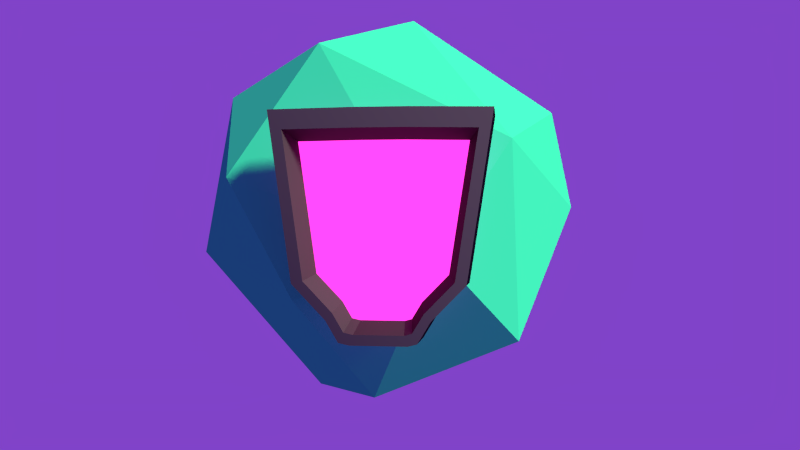 # Source: SatellitesNotConquistado.blend  (saved by Blender 2.73.0; exported with 4.5.12 LTS)
import bpy
from mathutils import Matrix  # noqa: F401  (used for matrix-valued properties, if any)

bpy.ops.wm.read_factory_settings(use_empty=True)
scene = bpy.context.scene
scene.name = 'Scene'

# ---- collections
col_collection_1 = bpy.data.collections.new('Collection 1'); scene.collection.children.link(col_collection_1)

# ---- materials (node trees are filled in below, after node groups)
mat_material_004 = bpy.data.materials.new('Material.004')
mat_material_004.alpha_threshold = 0.0
mat_material_004.preview_render_type = 'CUBE'
mat_material_004.diffuse_color = (0.04519, 0.7991, 0.3095, 1.0)
mat_material_004.roughness = 0.5
mat_naoconquistado = bpy.data.materials.new('NaoConquistado')
mat_naoconquistado.alpha_threshold = 0.0
mat_naoconquistado.diffuse_color = (0.7991, 0.7991, 0.7991, 1.0)
mat_naoconquistado.roughness = 0.5
mat_shieldinside_material = bpy.data.materials.new('ShieldInside_Material')
mat_shieldinside_material.alpha_threshold = 0.0
mat_shieldinside_material.diffuse_color = (0.7991, 0.02624, 0.402, 1.0)
mat_shieldinside_material.roughness = 0.5
mat_shieldoutside_material = bpy.data.materials.new('ShieldOutside_Material')
mat_shieldoutside_material.alpha_threshold = 0.0
mat_shieldoutside_material.diffuse_color = (0.09531, 0.07421, 0.07619, 1.0)
mat_shieldoutside_material.roughness = 0.5

# ---- material node trees
mat_material_004.use_nodes = True; mat_material_004.node_tree.nodes.clear()
_N = mat_material_004.node_tree.nodes; _L = mat_material_004.node_tree.links
n0 = _N.new('ShaderNodeOutputMaterial'); n0.name = 'Material Output'; n0.location = (300, 300)
n1 = _N.new('ShaderNodeBsdfDiffuse'); n1.name = 'Diffuse BSDF'; n1.location = (10, 300)
n1.inputs[0].default_value = (0.04545, 0.8, 0.3117, 1.0)
_L.new(n1.outputs[0], n0.inputs[0])
n0.is_active_output = True
mat_naoconquistado.use_nodes = True; mat_naoconquistado.node_tree.nodes.clear()
_N = mat_naoconquistado.node_tree.nodes; _L = mat_naoconquistado.node_tree.links
n0 = _N.new('ShaderNodeOutputMaterial'); n0.name = 'Material Output'; n0.location = (300, 300)
n1 = _N.new('ShaderNodeBsdfDiffuse'); n1.name = 'Diffuse BSDF'; n1.location = (10, 300)
_L.new(n1.outputs[0], n0.inputs[0])
n0.is_active_output = True
mat_shieldinside_material.use_nodes = True; mat_shieldinside_material.node_tree.nodes.clear()
_N = mat_shieldinside_material.node_tree.nodes; _L = mat_shieldinside_material.node_tree.links
n0 = _N.new('ShaderNodeOutputMaterial'); n0.name = 'Material Output'; n0.location = (300, 300)
n1 = _N.new('ShaderNodeEmission'); n1.name = 'Emission'; n1.location = (110, 300)
n1.inputs[0].default_value = (0.4735, 0.01681, 0.2789, 1.0)
n1.inputs[1].default_value = 4.2
_L.new(n1.outputs[0], n0.inputs[0])
n0.is_active_output = True
mat_shieldoutside_material.use_nodes = True; mat_shieldoutside_material.node_tree.nodes.clear()
_N = mat_shieldoutside_material.node_tree.nodes; _L = mat_shieldoutside_material.node_tree.links
n0 = _N.new('ShaderNodeOutputMaterial'); n0.name = 'Material Output'; n0.location = (300, 300)
n1 = _N.new('ShaderNodeBsdfDiffuse'); n1.name = 'Diffuse BSDF'; n1.location = (100, 300)
n1.inputs[0].default_value = (0.09463, 0.07496, 0.07715, 1.0)
n2 = _N.new('ShaderNodeTexCoord'); n2.name = 'Texture Coordinate'; n2.location = (-90, 300)
n2.from_instancer = True
_L.new(n1.outputs[0], n0.inputs[0])
_L.new(n2.outputs[6], n1.inputs[2])
n0.is_active_output = True

# ---- world
world_world = bpy.data.worlds.new('World'); scene.world = world_world
world_world.use_nodes = True; world_world.node_tree.nodes.clear()
_N = world_world.node_tree.nodes; _L = world_world.node_tree.links
n0 = _N.new('ShaderNodeOutputWorld'); n0.name = 'World Output'; n0.location = (300, 300)
n1 = _N.new('ShaderNodeBackground'); n1.name = 'Background'; n1.location = (110, 300)
n1.inputs[0].default_value = (0.2179, 0.05573, 0.5815, 1.0)
_L.new(n1.outputs[0], n0.inputs[0])
n0.is_active_output = True
world_world.color = (0.02835, 0.5815, 0.1878)
world_world.use_sun_shadow = False
world_world.sun_shadow_jitter_overblur = 0.0
world_world.cycles.sampling_method = 'NONE'
world_world.cycles.sample_map_resolution = 256

# ---- cameras
cam_camera = bpy.data.cameras.new('Camera')
cam_camera.clip_end = 100.0
cam_camera.lens = 35.0
cam_camera.sensor_width = 32.0
cam_camera.sensor_height = 18.0
cam_camera.ortho_scale = 7.314
cam_camera.dof.focus_distance = 0.0

# ---- lights
light_lamp = bpy.data.lights.new('Lamp', 'SUN')
light_lamp.transmission_factor = 0.0
light_lamp.cutoff_distance = 30.0
light_lamp.angle = 0.1993
light_lamp.energy = 4.7
light_lamp.shadow_buffer_clip_start = 1.001
light_lamp.shadow_soft_size = 0.1
light_lamp.shadow_cascade_max_distance = 1000.0
light_lamp.cycles.use_multiple_importance_sampling = False

# ---- meshes
me_icosphere_002 = bpy.data.meshes.new('Icosphere.002')
me_icosphere_002.from_pydata([(-0.1165, -0.3593, 0.4868), (-0.3829, 0.4224, -0.1774), (-0.01159, 0.4224, 0.4236), (0.1835, 0.5642, 0.03337), (0.298, -0.4242, 0.3041), (-0.5215, 0.2502, 0.1392), (0.2888, -0.5024, -0.1774), (-0.4883, -0.3606, 0.03337), (0.4856, -0.1681, -0.299), (-0.09206, -0.5046, -0.1342), (0.2389, -0.007385, -0.5488), (-0.05311, 0.1494, -0.5699), (-0.2624, -0.3496, -0.4185), (-0.1355, 0.08949, 0.5749), (0.5387, -0.102, 0.3074), (0.298, 0.4094, 0.3041), (-0.49, -0.1681, 0.3041), (0.5171, 0.2502, -0.1342), (-0.00427, 0.5063, -0.299), (-0.4404, -0.007385, -0.4009)], [], [(12, 10, 6), (10, 8, 6), (12, 6, 9), (11, 1, 18), (5, 7, 16), (17, 15, 14), (14, 15, 2), (11, 10, 12), (1, 5, 2), (0, 4, 14), (11, 12, 19), (2, 5, 13), (9, 4, 0), (13, 16, 0), (3, 1, 2), (17, 3, 15), (0, 14, 13), (19, 12, 7), (7, 9, 0), (6, 14, 4), (17, 18, 3), (14, 2, 13), (8, 14, 6), (12, 9, 7), (14, 8, 17), (7, 0, 16), (19, 7, 5), (10, 18, 17), (3, 2, 15), (9, 6, 4), (18, 1, 3), (1, 19, 5), (10, 11, 18), (5, 16, 13), (11, 19, 1), (8, 10, 17)])
me_icosphere_002.materials.append(mat_material_004)
me_icosphere_002.materials.append(mat_naoconquistado)
me_icosphere_002.use_remesh_preserve_volume = False
me_icosphere_002.use_remesh_preserve_attributes = False
me_icosphere_002.use_mirror_vertex_groups = False
me_icosphere_002.update()
me_cube_000 = bpy.data.meshes.new('Cube.000')
me_cube_000.from_pydata([(-0.5176, -1.0, -0.9794), (-0.5176, 1.0, -0.9794), (0.5176, 1.0, -0.9794), (0.5176, -1.0, -0.9794), (-1.496, -1.0, 0.9886), (-1.496, 1.0, 0.9886), (1.496, 1.0, 0.9886), (1.496, -1.0, 0.9886), (-0.4, 1.0, 1.0), (-0.4, 1.0, -1.0), (-0.4, -1.0, 1.0), (-0.4, -1.0, -1.0), (0.37, 1.0, 1.0), (0.37, -1.0, -1.0), (0.37, 1.0, -1.0), (0.37, -1.0, 1.0), (-1.151, -1.0, -0.4886), (-1.151, 1.0, -0.4886), (1.151, 1.0, -0.4886), (1.151, -1.0, -0.4886), (-0.4, -1.0, -0.5), (1.149, 0.2555, 0.7375), (0.37, -1.0, -0.5), (-1.172, 0.2555, 0.7375), (-0.6906, 1.0, -0.7933), (0.6906, 1.0, -0.7933), (0.6906, -1.0, -0.7933), (-0.4, -1.0, -0.7727), (0.3897, 0.2555, -0.7886), (0.37, -1.0, -0.7727), (-0.413, 0.2555, -0.7886), (-0.6906, -1.0, -0.7933), (-0.4506, 1.0, -0.8927), (0.4487, 1.0, -0.8927), (-1.301, 1.0, 0.8171), (1.299, 1.0, 0.8171), (-0.3485, 1.0, 0.827), (-0.3485, 1.0, -0.9105), (0.3205, 1.0, 0.827), (0.3205, 1.0, -0.9105), (-1.001, 1.0, -0.4662), (0.9987, 1.0, -0.4662), (-0.601, 1.0, -0.7309), (0.599, 1.0, -0.7309), (-0.3219, 0.2555, 0.7464), (-0.3219, 0.2555, -0.8045), (0.2752, 0.2555, 0.7464), (0.2752, 0.2555, -0.8045), (-0.9039, 0.2555, -0.4079), (0.8806, 0.2555, -0.4079), (-0.3219, 0.2555, -0.4168), (0.2752, 0.2555, -0.4168), (-0.5472, 0.2555, -0.6442), (0.5239, 0.2555, -0.6442), (-0.3219, 0.2555, -0.6283), (0.2752, 0.2555, -0.6283)], [], [(31, 24, 1, 0), (9, 1, 32, 37), (25, 26, 3, 2), (27, 31, 0, 11), (13, 14, 2, 3), (10, 8, 5, 4), (15, 12, 8, 10), (0, 1, 9, 11), (29, 27, 11, 13), (5, 8, 36, 34), (26, 29, 13, 3), (7, 6, 12, 15), (11, 9, 14, 13), (14, 9, 37, 39), (8, 12, 38, 36), (7, 15, 22, 19), (2, 14, 39, 33), (15, 10, 20, 22), (10, 4, 16, 20), (6, 7, 19, 18), (17, 5, 34, 40), (4, 5, 17, 16), (6, 18, 41, 35), (19, 22, 29, 26), (24, 17, 40, 42), (22, 20, 27, 29), (20, 16, 31, 27), (18, 19, 26, 25), (18, 25, 43, 41), (16, 17, 24, 31), (37, 32, 30, 45), (34, 36, 44, 23), (39, 37, 45, 47), (36, 38, 46, 44), (33, 39, 47, 28), (40, 34, 23, 48), (35, 41, 49, 21), (42, 40, 48, 52), (41, 43, 53, 49), (25, 2, 33, 43), (12, 6, 35, 38), (1, 24, 42, 32), (55, 53, 28, 47), (52, 54, 45, 30), (54, 55, 47, 45), (44, 46, 51, 50), (23, 44, 50, 48), (46, 21, 49, 51), (50, 51, 55, 54), (48, 50, 54, 52), (51, 49, 53, 55), (43, 33, 28, 53), (38, 35, 21, 46), (32, 42, 52, 30)])
me_cube_000.polygons.foreach_set('material_index', [1, 1, 1, 0, 1, 1, 1, 1, 0, 1, 0, 1, 1, 1, 1, 0, 1, 0, 0, 1, 1, 1, 1, 0, 1, 0, 0, 1, 1, 1, 1, 1, 1, 1, 1, 1, 1, 1, 1, 1, 1, 1, 0, 0, 0, 0, 0, 0, 0, 0, 0, 1, 1, 1])
me_cube_000.materials.append(mat_shieldinside_material)
me_cube_000.materials.append(mat_shieldoutside_material)
me_cube_000.use_remesh_preserve_volume = False
me_cube_000.use_remesh_preserve_attributes = False
me_cube_000.use_mirror_vertex_groups = False
me_cube_000.update()

# ---- objects
ob_satelliteshield = bpy.data.objects.new('SatelliteShield', me_icosphere_002)
ob_lamp = bpy.data.objects.new('Lamp', light_lamp)
ob_camera = bpy.data.objects.new('Camera', cam_camera)
ob_shieldoutside = bpy.data.objects.new('ShieldOutside', me_cube_000)

# ---- transforms, parenting, visibility, modifiers, constraints
ob_satelliteshield.location = (-1.46, -0.1428, 0.1465)
ob_satelliteshield.rotation_euler = (0.1096, 0.04469, 4.216)
ob_satelliteshield.scale = (3.438, 3.437, 3.437)
ob_satelliteshield.lineart.crease_threshold = 0.0
ob_lamp.location = (12.05, 14.93, 15.54)
ob_lamp.rotation_euler = (-0.858, 0.3069, 5.953)
ob_lamp.lock_rotations_4d = False
ob_lamp.empty_display_type = 'ARROWS'
ob_lamp.color = (0.0, 0.0, 0.0, 0.0)
ob_lamp.lineart.crease_threshold = 0.0
ob_camera.location = (8.085, 0.0, 0.0)
ob_camera.rotation_euler = (-1.571, 3.142, -1.571)
ob_camera.lock_rotations_4d = False
ob_camera.empty_display_type = 'ARROWS'
ob_camera.color = (0.0, 0.0, 0.0, 0.0)
ob_camera.display_type = 'WIRE'
ob_camera.lineart.crease_threshold = 0.0
ob_shieldoutside.location = (0.6055, -0.1457, -0.01604)
ob_shieldoutside.rotation_euler = (0.02157, -0.002426, -1.694)
ob_shieldoutside.scale = (0.6345, 0.2772, 0.9869)
ob_shieldoutside.lineart.crease_threshold = 0.0

# ---- collection membership
col_collection_1.objects.link(ob_satelliteshield)
col_collection_1.objects.link(ob_lamp)
col_collection_1.objects.link(ob_camera)
col_collection_1.objects.link(ob_shieldoutside)

# ---- scene / render settings (as saved in the file)
scene.camera = ob_camera
scene.frame_start = 1; scene.frame_end = 250; scene.frame_set(11)
scene.render.engine = 'CYCLES'
scene.render.resolution_x = 1366
scene.render.resolution_y = 768
scene.render.dither_intensity = 0.0
scene.cycles.use_denoising = False
scene.cycles.samples = 100
scene.cycles.sampling_pattern = 'TABULATED_SOBOL'
scene.cycles.light_sampling_threshold = 0.0
scene.cycles.use_adaptive_sampling = False
scene.cycles.use_light_tree = False
scene.cycles.blur_glossy = 0.0
scene.cycles.pixel_filter_type = 'GAUSSIAN'
scene.cycles.sample_clamp_indirect = 0.0
scene.view_settings.view_transform = 'Standard'
bpy.context.view_layer.update()

